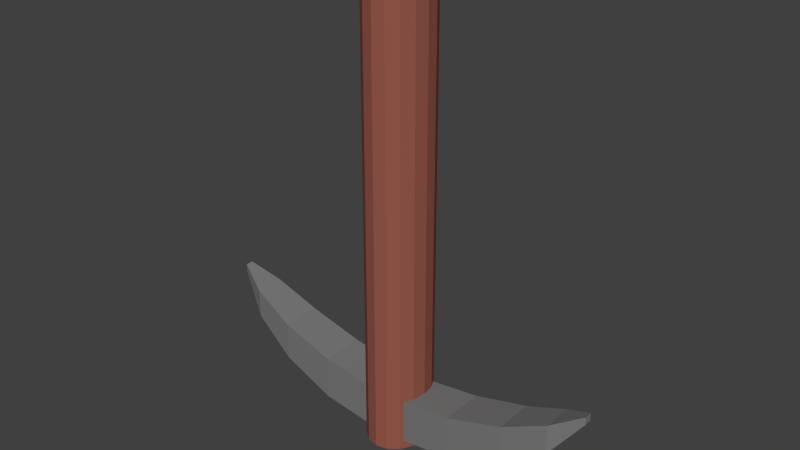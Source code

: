 # Source: Pickaxe.blend  (saved by Blender 2.79.0; exported with 4.5.12 LTS)
import bpy
from mathutils import Matrix  # noqa: F401  (used for matrix-valued properties, if any)

bpy.ops.wm.read_factory_settings(use_empty=True)
scene = bpy.context.scene
scene.name = 'Scene'

# ---- collections
col_collection_1 = bpy.data.collections.new('Collection 1'); scene.collection.children.link(col_collection_1)

# ---- materials (node trees are filled in below, after node groups)
mat_head = bpy.data.materials.new('Head')
mat_head.alpha_threshold = 0.0
mat_head.use_transparent_shadow = False
mat_head.diffuse_color = (0.2, 0.2, 0.2, 1.0)
mat_head.roughness = 0.5
mat_handle = bpy.data.materials.new('Handle')
mat_handle.alpha_threshold = 0.0
mat_handle.use_transparent_shadow = False
mat_handle.diffuse_color = (0.3108, 0.09966, 0.07099, 1.0)
mat_handle.roughness = 0.5

# ---- material node trees

# ---- world
world_world = bpy.data.worlds.new('World'); scene.world = world_world
world_world.color = (0.05088, 0.05088, 0.05088)
world_world.use_sun_shadow = False
world_world.sun_shadow_jitter_overblur = 0.0
world_world.cycles.sampling_method = 'NONE'
world_world.cycles.sample_map_resolution = 256

# ---- meshes
me_cube_001 = bpy.data.meshes.new('Cube.001')
me_cube_001.from_pydata([(-0.1556, 0.1556, -0.1556), (-0.1556, -0.1556, -0.1556), (-0.1556, 0.1556, 0.1556), (-0.1556, -0.1556, 0.1556), (0.0, -0.1556, 0.1556), (0.0, 0.1556, 0.1556), (0.0, -0.1556, -0.1556), (0.0, 0.1556, -0.1556), (-0.9138, 0.318, -0.14), (-0.9138, 0.0379, -0.14), (-0.9138, 0.0379, 0.14), (-0.9138, 0.318, 0.14), (-1.424, 0.5705, -0.02764), (-1.424, 0.5152, -0.02764), (-1.424, 0.5152, 0.02763), (-1.424, 0.5705, 0.02763), (-0.5196, 0.2039, 0.1556), (-0.5196, -0.1072, 0.1556), (-0.5196, -0.1072, -0.1556), (-0.5196, 0.2039, -0.1556), (-1.22, 0.2475, 0.105), (-1.22, 0.2475, -0.105), (-1.22, 0.4576, 0.105), (-1.22, 0.4576, -0.105), (-0.0004606, 2.908, 0.25), (-0.0004606, -0.2159, 0.25), (0.07957, 2.908, 0.231), (0.07957, -0.2159, 0.231), (0.1474, 2.908, 0.1768), (0.1474, -0.2159, 0.1768), (0.1927, 2.908, 0.0957), (0.1927, -0.2159, 0.09571), (0.2087, 2.908, 3.326e-05), (0.2087, -0.2159, 3.481e-05), (0.1927, 2.908, -0.09564), (0.1927, -0.2159, -0.09564), (0.1474, 2.908, -0.1767), (0.1474, -0.2159, -0.1767), (0.07957, 2.908, -0.2309), (0.07957, -0.2159, -0.2309), (-0.0004606, 2.908, -0.25), (-0.0004606, -0.2159, -0.25), (-0.08049, 2.908, -0.2309), (-0.08049, -0.2159, -0.2309), (-0.1483, 2.908, -0.1767), (-0.1483, -0.2159, -0.1767), (-0.1937, 2.908, -0.09564), (-0.1937, -0.2159, -0.09564), (-0.2096, 2.908, 3.348e-05), (-0.2096, -0.2159, 3.503e-05), (-0.1937, 2.908, 0.0957), (-0.1937, -0.2159, 0.09571), (-0.1483, 2.908, 0.1768), (-0.1483, -0.2159, 0.1768), (-0.08049, 2.908, 0.231), (-0.08049, -0.2159, 0.231)], [], [(17, 16, 11, 10), (6, 1, 0, 7), (6, 4, 3, 1), (0, 2, 5, 7), (3, 4, 5, 2), (21, 20, 14, 13), (19, 18, 9, 8), (16, 19, 8, 11), (18, 17, 10, 9), (13, 14, 15, 12), (20, 22, 15, 14), (23, 21, 13, 12), (22, 23, 12, 15), (1, 3, 17, 18), (2, 0, 19, 16), (0, 1, 18, 19), (3, 2, 16, 17), (11, 8, 23, 22), (8, 9, 21, 23), (10, 11, 22, 20), (9, 10, 20, 21), (28, 29, 31, 30), (30, 31, 33, 32), (32, 33, 35, 34), (34, 35, 37, 36), (36, 37, 39, 38), (38, 39, 41, 40), (40, 41, 43, 42), (42, 43, 45, 44), (44, 45, 47, 46), (46, 47, 49, 48), (48, 49, 51, 50), (50, 51, 53, 52), (52, 53, 55, 54), (54, 55, 25, 24), (24, 25, 27, 26), (25, 55, 53, 51, 49, 47, 45, 43, 41, 39, 37, 35, 33, 31, 29, 27), (24, 26, 28, 30, 32, 34, 36, 38, 40, 42, 44, 46, 48, 50, 52, 54), (26, 27, 29, 28)])
me_cube_001.polygons.foreach_set('material_index', [0, 0, 0, 0, 0, 0, 0, 0, 0, 0, 0, 0, 0, 0, 0, 0, 0, 0, 0, 0, 0, 1, 1, 1, 1, 1, 1, 1, 1, 1, 1, 1, 1, 1, 1, 1, 1, 1, 1])
me_cube_001.materials.append(mat_head)
me_cube_001.materials.append(mat_handle)
me_cube_001.use_remesh_preserve_volume = False
me_cube_001.use_remesh_preserve_attributes = False
me_cube_001.use_mirror_vertex_groups = False
me_cube_001.update()

# ---- objects
ob_head = bpy.data.objects.new('Head', me_cube_001)

# ---- transforms, parenting, visibility, modifiers, constraints
ob_head.location = (0.0, 0.0, 0.0)
ob_head.rotation_euler = (1.571, -0.0, 0.0)
ob_head.lineart.crease_threshold = 0.0
_m = ob_head.modifiers.new('Mirror', 'MIRROR')

# ---- collection membership
col_collection_1.objects.link(ob_head)

# ---- scene / render settings (as saved in the file)
scene.frame_start = 1; scene.frame_end = 250; scene.frame_set(2)
scene.render.engine = 'BLENDER_EEVEE_NEXT'
scene.render.resolution_percentage = 50
scene.render.dither_intensity = 0.0
scene.cycles.use_denoising = False
scene.cycles.samples = 10
scene.cycles.sampling_pattern = 'TABULATED_SOBOL'
scene.cycles.light_sampling_threshold = 0.0
scene.cycles.use_adaptive_sampling = False
scene.cycles.use_light_tree = False
scene.cycles.blur_glossy = 0.0
scene.cycles.pixel_filter_type = 'GAUSSIAN'
scene.cycles.sample_clamp_indirect = 0.0
scene.view_settings.view_transform = 'Standard'
bpy.context.view_layer.update()

# ---- added for rendering (the .blend has no active camera and no usable light): camera, sun
cam_auto = bpy.data.cameras.new('AutoCamera')
cam_auto.lens = 50.0
cam_auto.sensor_width = 36.0
cam_auto.clip_end = 1000.0
ob_auto_camera = bpy.data.objects.new('AutoCamera', cam_auto)
scene.collection.objects.link(ob_auto_camera)
ob_auto_camera.location = (3.93849, -4.72622, 4.49662)
ob_auto_camera.rotation_euler = (1.09748, -7.21219e-08, 0.694738)
scene.camera = ob_auto_camera
light_auto_sun = bpy.data.lights.new('AutoSun', 'SUN')
light_auto_sun.energy = 3.0
light_auto_sun.angle = 0.0523599
ob_auto_sun = bpy.data.objects.new('AutoSun', light_auto_sun)
scene.collection.objects.link(ob_auto_sun)
ob_auto_sun.rotation_euler = (0.872665, 0.174533, 0.523599)
bpy.context.view_layer.update()
